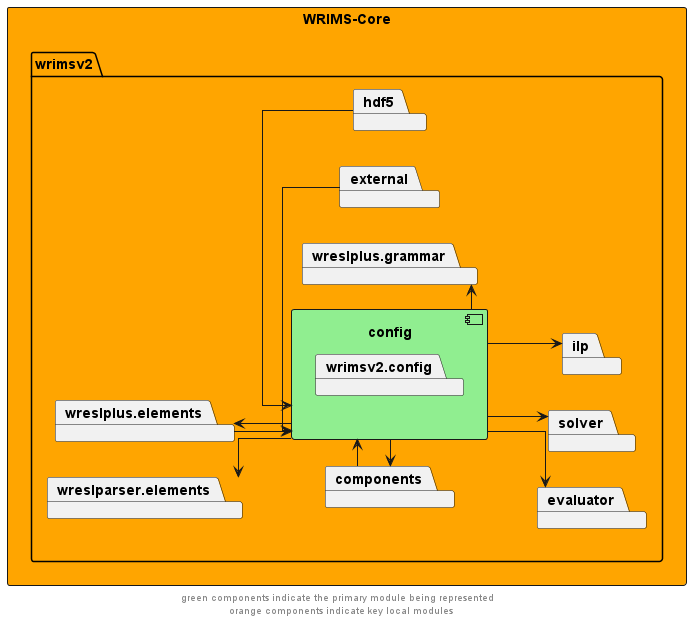

The diagram above was rendered by PlantUML. Its source (embedded in the PNG):
@startuml
left to right direction
skinparam linetype ortho

rectangle wrims_core as "WRIMS-Core" #orange {
    package wrimsv2 {
        package config {
            component config #lightgreen {
                package wrimsv2.config
            }
        }
        package components
        package evaluator
        package external
        package hdf5
        package ilp
        package solver
        package wreslparser.elements
        package wreslplus.elements
        package wreslplus.grammar
    }
}

hdf5 -> config
external -> config

config -r-> components
components --> config
config -r->  wreslplus.elements
wreslplus.elements --> config

config -d->  evaluator
config -d->  ilp
config -d->  solver
config -d->  wreslparser.elements
config -l->  wreslplus.grammar

' The following relationships are hidden and used to format the diagram. They do not represent actual dependencies.
config -r[hidden]-> evaluator
components -r[hidden]-> config
wreslparser.elements -d[hidden]-> components
wreslparser.elements -r[hidden]-> evaluator

footer "green components indicate the primary module being represented \n orange components indicate key local modules"
@enduml